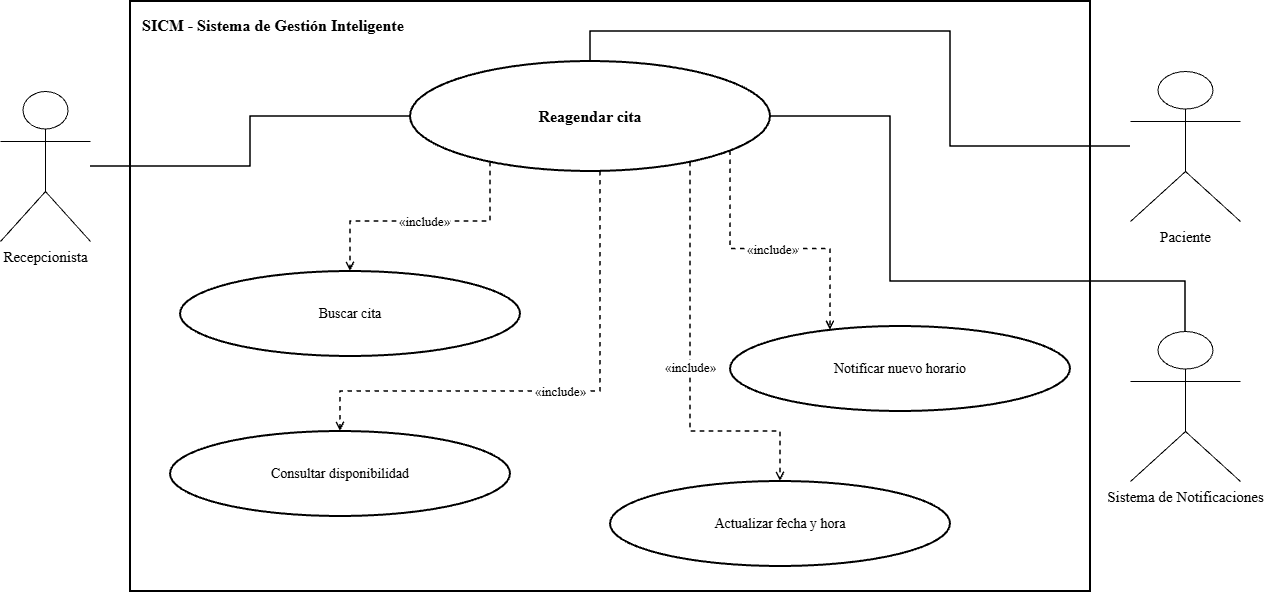

The diagram above was exported from draw.io. Its source (the exported page's mxGraphModel, read from the mxfile embedded in the PNG):
<mxGraphModel dx="1414" dy="743" grid="1" gridSize="10" guides="1" tooltips="1" connect="1" arrows="1" fold="1" page="1" pageScale="1" pageWidth="1600" pageHeight="1000" math="0" shadow="0">
  <root>
    <mxCell id="0" />
    <mxCell id="1" parent="0" />
    <mxCell id="2" parent="1" style="rounded=0;whiteSpace=wrap;html=1;fillColor=none;strokeColor=#000000;strokeWidth=2;verticalAlign=top;align=left;spacingTop=8;spacingLeft=10;fontStyle=1;fontSize=16;fontFamily=Times New Roman;" value="SICM - Sistema de Gestión Inteligente" vertex="1">
      <mxGeometry height="590" width="960" x="320" y="90" as="geometry" />
    </mxCell>
    <mxCell id="3" parent="1" style="ellipse;whiteSpace=wrap;html=1;aspect=fixed;fillColor=#ffffff;strokeColor=#000000;strokeWidth=2;fontColor=#000000;fontSize=14;fontStyle=1;fontSize=16;fontFamily=Times New Roman;" value="Reagendar cita" vertex="1">
      <mxGeometry height="110" width="360" x="600" y="150" as="geometry" />
    </mxCell>
    <mxCell id="4" parent="1" style="shape=umlActor;verticalLabelPosition=bottom;verticalAlign=top;html=1;outlineConnect=0;fillColor=#ffffff;strokeColor=#000000;fontColor=#000000;fontSize=15;fontFamily=Times New Roman;" value="Recepcionista" vertex="1">
      <mxGeometry height="150" width="90" x="190" y="180" as="geometry" />
    </mxCell>
    <mxCell id="5" parent="1" style="shape=umlActor;verticalLabelPosition=bottom;verticalAlign=top;html=1;outlineConnect=0;fillColor=#ffffff;strokeColor=#000000;fontColor=#000000;fontSize=15;fontFamily=Times New Roman;" value="Paciente" vertex="1">
      <mxGeometry height="150" width="110" x="1320" y="160" as="geometry" />
    </mxCell>
    <mxCell id="6" parent="1" style="shape=umlActor;verticalLabelPosition=bottom;verticalAlign=top;html=1;outlineConnect=0;fillColor=#ffffff;strokeColor=#000000;fontColor=#000000;fontSize=15;fontFamily=Times New Roman;" value="Sistema de Notificaciones" vertex="1">
      <mxGeometry height="150" width="110" x="1320" y="420" as="geometry" />
    </mxCell>
    <mxCell id="7" edge="1" parent="1" source="4" style="edgeStyle=orthogonalEdgeStyle;rounded=0;orthogonalLoop=1;jettySize=auto;html=1;endArrow=none;strokeColor=#000000;strokeWidth=1.5;fontFamily=Times New Roman;" target="3" value="">
      <mxGeometry relative="1" as="geometry" />
    </mxCell>
    <mxCell id="8" edge="1" parent="1" source="5" style="edgeStyle=orthogonalEdgeStyle;rounded=0;orthogonalLoop=1;jettySize=auto;html=1;endArrow=none;strokeColor=#000000;strokeWidth=1.5;fontFamily=Times New Roman;" target="3" value="">
      <mxGeometry relative="1" as="geometry">
        <Array as="points">
          <mxPoint x="1140" y="235.06" />
          <mxPoint x="1140" y="120" />
          <mxPoint x="780" y="120" />
        </Array>
      </mxGeometry>
    </mxCell>
    <mxCell id="9" edge="1" parent="1" source="6" style="edgeStyle=orthogonalEdgeStyle;rounded=0;orthogonalLoop=1;jettySize=auto;html=1;endArrow=none;strokeColor=#000000;strokeWidth=1.5;fontFamily=Times New Roman;" target="3" value="">
      <mxGeometry relative="1" as="geometry">
        <Array as="points">
          <mxPoint x="1375.06" y="370" />
          <mxPoint x="1080" y="370" />
          <mxPoint x="1080" y="205.06" />
        </Array>
      </mxGeometry>
    </mxCell>
    <mxCell id="10" parent="1" style="ellipse;whiteSpace=wrap;html=1;aspect=fixed;fillColor=#ffffff;strokeColor=#000000;strokeWidth=2;fontColor=#000000;fontSize=14;fontFamily=Times New Roman;" value="Buscar cita" vertex="1">
      <mxGeometry height="85" width="340" x="370" y="360" as="geometry" />
    </mxCell>
    <mxCell id="11" edge="1" parent="1" source="3" style="edgeStyle=orthogonalEdgeStyle;rounded=0;html=1;dashed=1;endArrow=open;endFill=0;strokeColor=#000000;strokeWidth=1.5;fontSize=13;labelBackgroundColor=#ffffff;fontFamily=Times New Roman;" target="10" value="«include»">
      <mxGeometry relative="1" as="geometry">
        <Array as="points">
          <mxPoint x="680" y="310" />
          <mxPoint x="540" y="310" />
        </Array>
      </mxGeometry>
    </mxCell>
    <mxCell id="12" parent="1" style="ellipse;whiteSpace=wrap;html=1;aspect=fixed;fillColor=#ffffff;strokeColor=#000000;strokeWidth=2;fontColor=#000000;fontSize=14;fontFamily=Times New Roman;" value="Consultar disponibilidad" vertex="1">
      <mxGeometry height="85" width="340" x="360" y="520" as="geometry" />
    </mxCell>
    <mxCell id="13" edge="1" parent="1" source="3" style="edgeStyle=orthogonalEdgeStyle;rounded=0;html=1;dashed=1;endArrow=open;endFill=0;strokeColor=#000000;strokeWidth=1.5;fontSize=13;labelBackgroundColor=#ffffff;fontFamily=Times New Roman;" target="12" value="«include»">
      <mxGeometry relative="1" as="geometry">
        <Array as="points">
          <mxPoint x="790" y="480" />
          <mxPoint x="530" y="480" />
        </Array>
      </mxGeometry>
    </mxCell>
    <mxCell id="14" parent="1" style="ellipse;whiteSpace=wrap;html=1;aspect=fixed;fillColor=#ffffff;strokeColor=#000000;strokeWidth=2;fontColor=#000000;fontSize=14;fontFamily=Times New Roman;" value="Actualizar fecha y hora" vertex="1">
      <mxGeometry height="85" width="340" x="800" y="570" as="geometry" />
    </mxCell>
    <mxCell id="15" edge="1" parent="1" source="3" style="edgeStyle=orthogonalEdgeStyle;rounded=0;html=1;dashed=1;endArrow=open;endFill=0;strokeColor=#000000;strokeWidth=1.5;fontSize=13;labelBackgroundColor=#ffffff;fontFamily=Times New Roman;" target="14" value="«include»">
      <mxGeometry relative="1" as="geometry">
        <Array as="points">
          <mxPoint x="880" y="520" />
          <mxPoint x="970" y="520" />
        </Array>
      </mxGeometry>
    </mxCell>
    <mxCell id="16" parent="1" style="ellipse;whiteSpace=wrap;html=1;aspect=fixed;fillColor=#ffffff;strokeColor=#000000;strokeWidth=2;fontColor=#000000;fontSize=14;fontFamily=Times New Roman;" value="Notificar nuevo horario" vertex="1">
      <mxGeometry height="85" width="340" x="920" y="415" as="geometry" />
    </mxCell>
    <mxCell id="17" edge="1" parent="1" source="3" style="edgeStyle=orthogonalEdgeStyle;rounded=0;html=1;dashed=1;endArrow=open;endFill=0;strokeColor=#000000;strokeWidth=1.5;fontSize=13;labelBackgroundColor=#ffffff;fontFamily=Times New Roman;" target="16" value="«include»">
      <mxGeometry relative="1" as="geometry">
        <Array as="points">
          <mxPoint x="920" y="337.53" />
          <mxPoint x="1020" y="337.53" />
        </Array>
      </mxGeometry>
    </mxCell>
  </root>
</mxGraphModel>